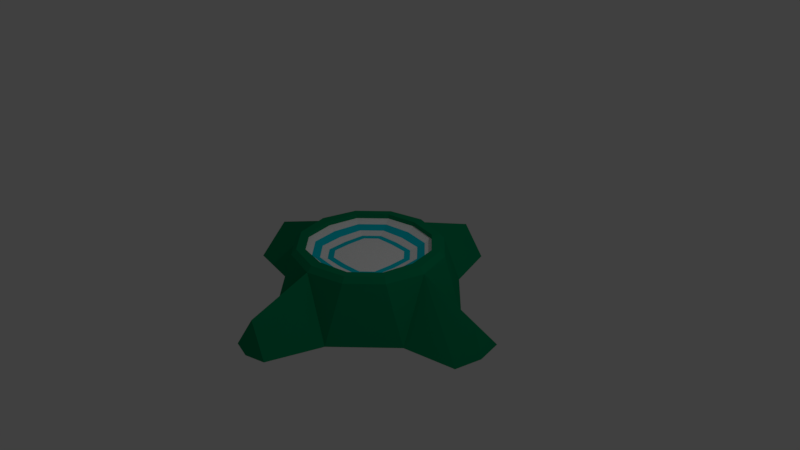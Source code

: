 # Source: PanelHero.blend  (saved by Blender 2.79.0; exported with 4.5.12 LTS)
import bpy
from mathutils import Matrix  # noqa: F401  (used for matrix-valued properties, if any)

bpy.ops.wm.read_factory_settings(use_empty=True)
scene = bpy.context.scene
scene.name = 'Scene'

# ---- collections
col_collection_1 = bpy.data.collections.new('Collection 1'); scene.collection.children.link(col_collection_1)

# ---- materials (node trees are filled in below, after node groups)
mat_material_001 = bpy.data.materials.new('Material.001')
mat_material_001.alpha_threshold = 0.0
mat_material_001.use_transparent_shadow = False
mat_material_001.diffuse_color = (0.0009262, 0.2641, 0.109, 1.0)
mat_material_001.roughness = 0.5
mat_material_002 = bpy.data.materials.new('Material.002')
mat_material_002.alpha_threshold = 0.0
mat_material_002.use_transparent_shadow = False
mat_material_002.diffuse_color = (1.0, 1.0, 1.0, 1.0)
mat_material_002.roughness = 0.5
mat_material_004 = bpy.data.materials.new('Material.004')
mat_material_004.alpha_threshold = 0.0
mat_material_004.use_transparent_shadow = False
mat_material_004.diffuse_color = (0.0, 0.6665, 0.8, 1.0)
mat_material_004.roughness = 0.5

# ---- material node trees

# ---- world
world_world = bpy.data.worlds.new('World'); scene.world = world_world
world_world.color = (0.05088, 0.05088, 0.05088)
world_world.use_sun_shadow = False
world_world.sun_shadow_jitter_overblur = 0.0
world_world.cycles.sampling_method = 'MANUAL'

# ---- cameras
cam_camera = bpy.data.cameras.new('Camera')
cam_camera.clip_end = 100.0
cam_camera.lens = 35.0
cam_camera.sensor_width = 32.0
cam_camera.sensor_height = 18.0
cam_camera.ortho_scale = 7.314
cam_camera.dof.focus_distance = 0.0
cam_camera.dof.aperture_fstop = 128.0

# ---- lights
light_lamp = bpy.data.lights.new('Lamp', 'POINT')
light_lamp.transmission_factor = 0.0
light_lamp.cutoff_distance = 30.0
light_lamp.energy = 100.0
light_lamp.shadow_buffer_clip_start = 1.001
light_lamp.shadow_soft_size = 0.1
light_lamp.shadow_maximum_resolution = 0.006
light_lamp.use_absolute_resolution = True

# ---- meshes
me_cylinder = bpy.data.meshes.new('Cylinder')
me_cylinder.from_pydata([(0.0, -1.417, -0.6337), (1.437e-07, -0.9322, 0.1801), (-0.27, -1.89, -0.6336), (-0.2482, -0.3827, -0.009527), (-1.89, -0.3672, -0.6336), (-0.3827, -0.2482, -0.009527), (-1.417, 0.0, -0.6337), (-0.9322, -4.325e-07, 0.1801), (0.0, -1.0, 0.1137), (-0.5, -0.866, 0.1137), (-0.866, -0.5, 0.1137), (-1.0, 0.0, 0.1137), (0.0, 0.0, -0.6337), (0.0, -1.838, -0.1986), (0.0, -1.963, -0.6336), (-0.5063, -1.173, -0.6337), (-1.173, -0.5063, -0.6337), (-1.838, 0.0, -0.1986), (-1.966, 0.0, -0.6336), (-0.4661, -0.8073, 0.1801), (-0.8073, -0.4661, 0.1801), (0.0, -0.801, 0.1801), (-0.801, 0.0, 0.1801), (0.0, -0.801, 0.1169), (-0.801, 0.0, 0.1169), (-0.414, -0.7171, 0.1801), (-0.7171, -0.414, 0.1801), (-0.5045, -1.086, -0.422), (-1.124, -0.3633, -0.4227), (-1.086, -0.5045, -0.4226), (-0.3638, -1.124, -0.4219), (0.0, -0.4794, -0.009527), (-0.4794, 0.0, -0.009527), (-0.414, -0.7171, 0.1169), (-0.7171, -0.414, 0.1169), (0.0, -0.6947, 0.06922), (-0.6947, 0.0, 0.06922), (-0.371, -0.6371, 0.06922), (-0.6371, -0.371, 0.06922), (0.0, -0.5805, 0.02381), (-0.5805, 0.0, 0.02381), (-0.3245, -0.5453, 0.02381), (-0.5453, -0.3245, 0.02381), (0.0, 0.0, -0.009527), (0.0, -0.3952, -0.009527), (-0.3952, 0.0, -0.009527), (-0.2829, -0.4586, -0.009527), (-0.4586, -0.2829, -0.009527)], [], [(14, 13, 2), (15, 27, 29, 16), (4, 17, 18), (1, 19, 9, 8), (19, 20, 10, 9), (20, 7, 11, 10), (3, 44, 43, 45, 5), (0, 15, 16, 6, 12), (15, 8, 30, 27), (11, 17, 4), (14, 2, 15, 0), (2, 8, 15), (4, 18, 6, 16), (21, 25, 19, 1), (25, 26, 20, 19), (26, 22, 7, 20), (23, 33, 25, 21), (33, 34, 26, 25), (34, 24, 22, 26), (4, 16, 28, 11), (10, 11, 28, 29), (29, 27, 9, 10), (27, 30, 8, 9), (29, 28, 16), (8, 2, 13), (35, 37, 33, 23), (37, 38, 34, 33), (38, 36, 24, 34), (39, 41, 37, 35), (41, 42, 38, 37), (42, 40, 36, 38), (31, 46, 41, 39), (46, 47, 42, 41), (47, 32, 40, 42), (44, 3, 46, 31), (3, 5, 47, 46), (5, 45, 32, 47)])
me_cylinder.polygons.foreach_set('material_index', [0, 0, 0, 0, 0, 0, 1, 0, 0, 0, 0, 0, 0, 0, 0, 0, 0, 0, 0, 0, 0, 0, 0, 0, 0, 1, 1, 1, 2, 2, 2, 1, 1, 1, 2, 2, 2])
me_cylinder.materials.append(mat_material_001)
me_cylinder.materials.append(mat_material_002)
me_cylinder.materials.append(mat_material_004)
me_cylinder.use_remesh_preserve_volume = False
me_cylinder.use_remesh_preserve_attributes = False
me_cylinder.use_mirror_vertex_groups = False
me_cylinder.update()

# ---- objects
ob_cylinder = bpy.data.objects.new('Cylinder', me_cylinder)
ob_lamp = bpy.data.objects.new('Lamp', light_lamp)
ob_camera = bpy.data.objects.new('Camera', cam_camera)

# ---- transforms, parenting, visibility, modifiers, constraints
ob_cylinder.location = (0.0, 0.0, 0.0)
ob_cylinder.lineart.crease_threshold = 0.0
_m = ob_cylinder.modifiers.new('Mirror', 'MIRROR')
_m.use_axis = (True, True, False)
_m.use_clip = True
ob_lamp.location = (4.076, 1.005, 5.904)
ob_lamp.rotation_euler = (0.6503, 0.05522, 1.866)
ob_lamp.lock_rotations_4d = False
ob_lamp.empty_display_type = 'ARROWS'
ob_lamp.color = (0.0, 0.0, 0.0, 0.0)
ob_lamp.lineart.crease_threshold = 0.0
ob_camera.location = (7.481, -6.508, 5.344)
ob_camera.rotation_euler = (1.109, 0.0, 0.8149)
ob_camera.lock_rotations_4d = False
ob_camera.empty_display_type = 'ARROWS'
ob_camera.color = (0.0, 0.0, 0.0, 0.0)
ob_camera.display_type = 'WIRE'
ob_camera.lineart.crease_threshold = 0.0

# ---- collection membership
col_collection_1.objects.link(ob_cylinder)
col_collection_1.objects.link(ob_lamp)
col_collection_1.objects.link(ob_camera)

# ---- scene / render settings (as saved in the file)
scene.camera = ob_camera
scene.frame_start = 1; scene.frame_end = 250; scene.frame_set(1)
scene.render.engine = 'BLENDER_EEVEE_NEXT'
scene.render.resolution_percentage = 50
scene.render.dither_intensity = 0.0
scene.cycles.use_denoising = False
scene.cycles.samples = 128
scene.cycles.sampling_pattern = 'TABULATED_SOBOL'
scene.cycles.use_adaptive_sampling = False
scene.cycles.use_light_tree = False
scene.cycles.blur_glossy = 0.0
scene.cycles.sample_clamp_indirect = 0.0
scene.view_settings.view_transform = 'Standard'
bpy.context.view_layer.update()
